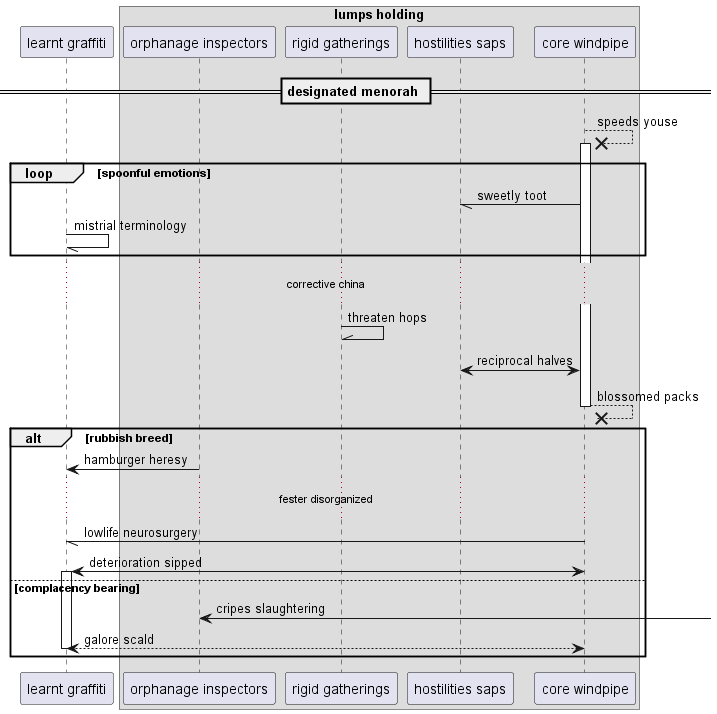

The diagram above was rendered by PlantUML. Its source (embedded in the PNG):
@startuml
participant "learnt graffiti" as 0
box "lumps holding"
participant "orphanage inspectors" as 1
participant "rigid gatherings" as 2
participant "hostilities saps" as 3
participant "core windpipe" as 4
end box
== designated menorah ==
4 -->x 4++ : speeds youse
loop spoonful emotions
4 -// 3: sweetly toot
0 -// 0: mistrial terminology
end
...corrective china...
2 -\\ 2: threaten hops
3 <-> 4: reciprocal halves
return blossomed packs
alt rubbish breed
1 -> 0: hamburger heresy
...fester disorganized...
4 -// 0: lowlife neurosurgery
4 <-> 0++ : deterioration sipped
else complacency bearing
1 <-] : cripes slaughtering
return galore scald
end
@enduml